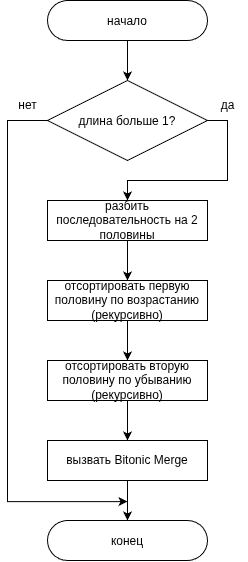

The diagram above was exported from draw.io. Its source (the exported page's mxGraphModel, read from the mxfile embedded in the PNG):
<mxGraphModel dx="1188" dy="602" grid="1" gridSize="10" guides="1" tooltips="1" connect="1" arrows="1" fold="1" page="1" pageScale="1" pageWidth="827" pageHeight="1169" math="0" shadow="0">
  <root>
    <mxCell id="0" />
    <mxCell id="1" parent="0" />
    <mxCell id="start" value="начало" style="rounded=1;arcSize=50;" parent="1" vertex="1">
      <mxGeometry x="360" y="40" width="160" height="40" as="geometry" />
    </mxCell>
    <mxCell id="6hinfQiGcwwCAfOq9TAV-8" style="edgeStyle=orthogonalEdgeStyle;rounded=0;orthogonalLoop=1;jettySize=auto;html=1;exitX=1;exitY=0.5;exitDx=0;exitDy=0;entryX=0.5;entryY=0;entryDx=0;entryDy=0;" edge="1" parent="1" source="check-length" target="split-seq">
      <mxGeometry relative="1" as="geometry" />
    </mxCell>
    <mxCell id="6hinfQiGcwwCAfOq9TAV-10" style="edgeStyle=orthogonalEdgeStyle;rounded=0;orthogonalLoop=1;jettySize=auto;html=1;exitX=0;exitY=0.5;exitDx=0;exitDy=0;" edge="1" parent="1" source="check-length">
      <mxGeometry relative="1" as="geometry">
        <mxPoint x="440" y="541.1428571428571" as="targetPoint" />
        <Array as="points">
          <mxPoint x="320" y="160" />
          <mxPoint x="320" y="541" />
        </Array>
      </mxGeometry>
    </mxCell>
    <mxCell id="check-length" value="длина больше 1?" style="rhombus;" parent="1" vertex="1">
      <mxGeometry x="360" y="120" width="160" height="80" as="geometry" />
    </mxCell>
    <mxCell id="split-seq" value="разбить последовательность на 2 половины" style="whiteSpace=wrap;" parent="1" vertex="1">
      <mxGeometry x="360" y="240" width="160" height="40" as="geometry" />
    </mxCell>
    <mxCell id="sort-asc" value="отсортировать первую половину по возрастанию (рекурсивно)" style="whiteSpace=wrap;" parent="1" vertex="1">
      <mxGeometry x="360" y="320" width="160" height="40" as="geometry" />
    </mxCell>
    <mxCell id="sort-desc" value="отсортировать вторую половину по убыванию (рекурсивно)" style="whiteSpace=wrap;" parent="1" vertex="1">
      <mxGeometry x="360" y="400" width="160" height="40" as="geometry" />
    </mxCell>
    <mxCell id="merge" value="вызвать Bitonic Merge" style="whiteSpace=wrap;" parent="1" vertex="1">
      <mxGeometry x="360" y="480" width="160" height="40" as="geometry" />
    </mxCell>
    <mxCell id="end" value="конец" style="rounded=1;arcSize=50;" parent="1" vertex="1">
      <mxGeometry x="360" y="560" width="160" height="40" as="geometry" />
    </mxCell>
    <mxCell id="2" style="edgeStyle=orthogonalEdgeStyle;" parent="1" source="start" target="check-length" edge="1">
      <mxGeometry relative="1" as="geometry" />
    </mxCell>
    <mxCell id="4" style="edgeStyle=orthogonalEdgeStyle;" parent="1" source="split-seq" target="sort-asc" edge="1">
      <mxGeometry relative="1" as="geometry" />
    </mxCell>
    <mxCell id="5" style="edgeStyle=orthogonalEdgeStyle;" parent="1" source="sort-asc" target="sort-desc" edge="1">
      <mxGeometry relative="1" as="geometry" />
    </mxCell>
    <mxCell id="6" style="edgeStyle=orthogonalEdgeStyle;" parent="1" source="sort-desc" target="merge" edge="1">
      <mxGeometry relative="1" as="geometry" />
    </mxCell>
    <mxCell id="7" style="edgeStyle=orthogonalEdgeStyle;" parent="1" source="merge" target="end" edge="1">
      <mxGeometry relative="1" as="geometry" />
    </mxCell>
    <mxCell id="6hinfQiGcwwCAfOq9TAV-9" value="да" style="text;html=1;align=center;verticalAlign=middle;resizable=0;points=[];autosize=1;strokeColor=none;fillColor=none;" vertex="1" parent="1">
      <mxGeometry x="520" y="130" width="40" height="30" as="geometry" />
    </mxCell>
    <mxCell id="6hinfQiGcwwCAfOq9TAV-11" value="нет" style="text;html=1;align=center;verticalAlign=middle;resizable=0;points=[];autosize=1;strokeColor=none;fillColor=none;" vertex="1" parent="1">
      <mxGeometry x="320" y="130" width="40" height="30" as="geometry" />
    </mxCell>
  </root>
</mxGraphModel>